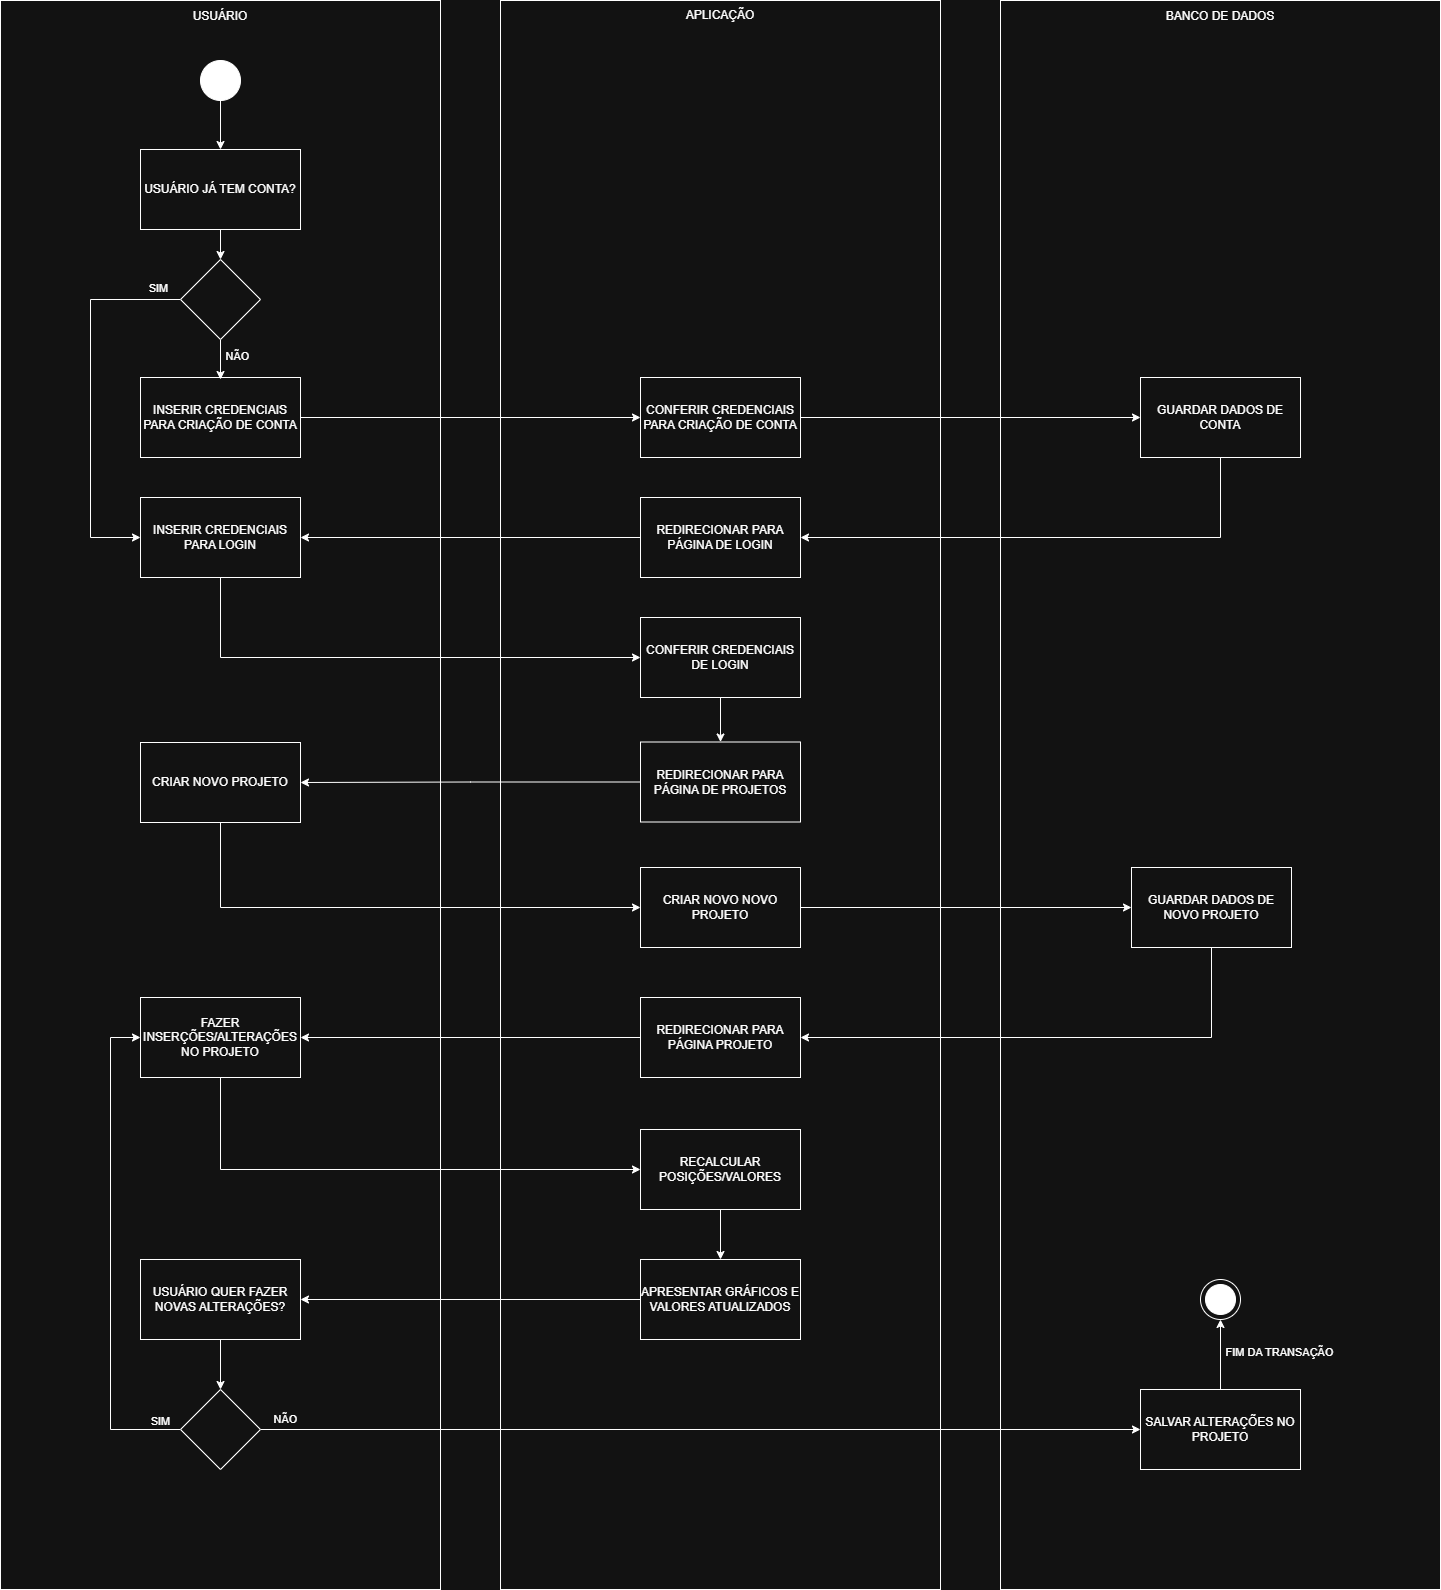

The diagram above was exported from draw.io. Its source (the exported page's mxGraphModel, read from the mxfile embedded in the PNG):
<mxGraphModel dx="1111" dy="465" grid="1" gridSize="10" guides="1" tooltips="1" connect="1" arrows="1" fold="1" page="1" pageScale="1" pageWidth="827" pageHeight="1169" math="0" shadow="0">
  <root>
    <mxCell id="0" />
    <mxCell id="1" parent="0" />
    <mxCell id="Jfa0JcoOYMWeLU39pMLe-7" value="" style="rounded=0;whiteSpace=wrap;html=1;movable=1;resizable=1;rotatable=1;deletable=1;editable=1;locked=0;connectable=1;" parent="1" vertex="1">
      <mxGeometry x="30" y="31" width="440" height="1589" as="geometry" />
    </mxCell>
    <mxCell id="Jfa0JcoOYMWeLU39pMLe-8" value="USUÁRIO" style="text;html=1;whiteSpace=wrap;strokeColor=none;fillColor=none;align=center;verticalAlign=middle;rounded=0;movable=0;resizable=0;rotatable=0;deletable=0;editable=0;locked=1;connectable=0;" parent="1" vertex="1">
      <mxGeometry x="220" y="32" width="60" height="30" as="geometry" />
    </mxCell>
    <mxCell id="Jfa0JcoOYMWeLU39pMLe-11" value="" style="rounded=0;whiteSpace=wrap;html=1;movable=1;resizable=1;rotatable=1;deletable=1;editable=1;locked=0;connectable=1;" parent="1" vertex="1">
      <mxGeometry x="530" y="31" width="440" height="1589" as="geometry" />
    </mxCell>
    <mxCell id="Jfa0JcoOYMWeLU39pMLe-12" value="APLICAÇÃO" style="text;html=1;whiteSpace=wrap;strokeColor=none;fillColor=none;align=center;verticalAlign=middle;rounded=0;movable=0;resizable=0;rotatable=0;deletable=0;editable=0;locked=1;connectable=0;" parent="1" vertex="1">
      <mxGeometry x="720" y="31" width="60" height="30" as="geometry" />
    </mxCell>
    <mxCell id="Jfa0JcoOYMWeLU39pMLe-15" value="" style="rounded=0;whiteSpace=wrap;html=1;movable=1;resizable=1;rotatable=1;deletable=1;editable=1;locked=0;connectable=1;" parent="1" vertex="1">
      <mxGeometry x="1030" y="31" width="440" height="1589" as="geometry" />
    </mxCell>
    <mxCell id="Jfa0JcoOYMWeLU39pMLe-17" value="BANCO DE DADOS" style="text;html=1;whiteSpace=wrap;strokeColor=none;fillColor=none;align=center;verticalAlign=middle;rounded=0;movable=0;resizable=0;rotatable=0;deletable=0;editable=0;locked=1;connectable=0;" parent="1" vertex="1">
      <mxGeometry x="1185" y="32" width="130" height="30" as="geometry" />
    </mxCell>
    <mxCell id="Jfa0JcoOYMWeLU39pMLe-47" style="edgeStyle=orthogonalEdgeStyle;rounded=0;orthogonalLoop=1;jettySize=auto;html=1;exitX=0.5;exitY=1;exitDx=0;exitDy=0;exitPerimeter=0;" parent="1" source="Jfa0JcoOYMWeLU39pMLe-18" edge="1">
      <mxGeometry relative="1" as="geometry">
        <mxPoint x="250" y="180" as="targetPoint" />
      </mxGeometry>
    </mxCell>
    <mxCell id="Jfa0JcoOYMWeLU39pMLe-18" value="" style="verticalLabelPosition=bottom;verticalAlign=top;html=1;shape=mxgraph.flowchart.on-page_reference;fillColor=light-dark(#FFFFFF,#FFFFFF);strokeColor=default;" parent="1" vertex="1">
      <mxGeometry x="230" y="91" width="40" height="40" as="geometry" />
    </mxCell>
    <mxCell id="Jfa0JcoOYMWeLU39pMLe-22" style="edgeStyle=orthogonalEdgeStyle;rounded=0;orthogonalLoop=1;jettySize=auto;html=1;exitX=1;exitY=0.5;exitDx=0;exitDy=0;" parent="1" source="Jfa0JcoOYMWeLU39pMLe-19" target="Jfa0JcoOYMWeLU39pMLe-20" edge="1">
      <mxGeometry relative="1" as="geometry" />
    </mxCell>
    <mxCell id="Jfa0JcoOYMWeLU39pMLe-19" value="INSERIR CREDENCIAIS PARA CRIAÇÃO DE CONTA" style="rounded=0;whiteSpace=wrap;html=1;" parent="1" vertex="1">
      <mxGeometry x="170" y="408" width="160" height="80" as="geometry" />
    </mxCell>
    <mxCell id="Jfa0JcoOYMWeLU39pMLe-24" style="edgeStyle=orthogonalEdgeStyle;rounded=0;orthogonalLoop=1;jettySize=auto;html=1;exitX=1;exitY=0.5;exitDx=0;exitDy=0;" parent="1" source="Jfa0JcoOYMWeLU39pMLe-20" target="Jfa0JcoOYMWeLU39pMLe-23" edge="1">
      <mxGeometry relative="1" as="geometry" />
    </mxCell>
    <mxCell id="Jfa0JcoOYMWeLU39pMLe-20" value="CONFERIR CREDENCIAIS PARA CRIAÇÃO DE CONTA" style="rounded=0;whiteSpace=wrap;html=1;" parent="1" vertex="1">
      <mxGeometry x="670" y="408" width="160" height="80" as="geometry" />
    </mxCell>
    <mxCell id="Jfa0JcoOYMWeLU39pMLe-26" style="edgeStyle=orthogonalEdgeStyle;rounded=0;orthogonalLoop=1;jettySize=auto;html=1;exitX=0.5;exitY=1;exitDx=0;exitDy=0;entryX=1;entryY=0.5;entryDx=0;entryDy=0;" parent="1" source="Jfa0JcoOYMWeLU39pMLe-23" target="Jfa0JcoOYMWeLU39pMLe-25" edge="1">
      <mxGeometry relative="1" as="geometry" />
    </mxCell>
    <mxCell id="Jfa0JcoOYMWeLU39pMLe-23" value="GUARDAR DADOS DE CONTA" style="rounded=0;whiteSpace=wrap;html=1;" parent="1" vertex="1">
      <mxGeometry x="1170" y="408" width="160" height="80" as="geometry" />
    </mxCell>
    <mxCell id="Jfa0JcoOYMWeLU39pMLe-28" style="edgeStyle=orthogonalEdgeStyle;rounded=0;orthogonalLoop=1;jettySize=auto;html=1;exitX=0;exitY=0.5;exitDx=0;exitDy=0;" parent="1" source="Jfa0JcoOYMWeLU39pMLe-25" target="Jfa0JcoOYMWeLU39pMLe-27" edge="1">
      <mxGeometry relative="1" as="geometry" />
    </mxCell>
    <mxCell id="Jfa0JcoOYMWeLU39pMLe-25" value="REDIRECIONAR PARA PÁGINA DE LOGIN" style="rounded=0;whiteSpace=wrap;html=1;" parent="1" vertex="1">
      <mxGeometry x="670" y="528" width="160" height="80" as="geometry" />
    </mxCell>
    <mxCell id="Jfa0JcoOYMWeLU39pMLe-32" style="edgeStyle=orthogonalEdgeStyle;rounded=0;orthogonalLoop=1;jettySize=auto;html=1;exitX=0.5;exitY=1;exitDx=0;exitDy=0;entryX=0;entryY=0.5;entryDx=0;entryDy=0;" parent="1" source="Jfa0JcoOYMWeLU39pMLe-27" target="Jfa0JcoOYMWeLU39pMLe-30" edge="1">
      <mxGeometry relative="1" as="geometry" />
    </mxCell>
    <mxCell id="Jfa0JcoOYMWeLU39pMLe-27" value="INSERIR CREDENCIAIS PARA LOGIN" style="rounded=0;whiteSpace=wrap;html=1;" parent="1" vertex="1">
      <mxGeometry x="170" y="528" width="160" height="80" as="geometry" />
    </mxCell>
    <mxCell id="Jfa0JcoOYMWeLU39pMLe-33" style="edgeStyle=orthogonalEdgeStyle;rounded=0;orthogonalLoop=1;jettySize=auto;html=1;exitX=0.5;exitY=1;exitDx=0;exitDy=0;entryX=0.5;entryY=0;entryDx=0;entryDy=0;" parent="1" source="Jfa0JcoOYMWeLU39pMLe-30" target="Jfa0JcoOYMWeLU39pMLe-31" edge="1">
      <mxGeometry relative="1" as="geometry" />
    </mxCell>
    <mxCell id="Jfa0JcoOYMWeLU39pMLe-30" value="CONFERIR CREDENCIAIS DE LOGIN" style="rounded=0;whiteSpace=wrap;html=1;" parent="1" vertex="1">
      <mxGeometry x="670" y="648" width="160" height="80" as="geometry" />
    </mxCell>
    <mxCell id="Jfa0JcoOYMWeLU39pMLe-35" style="edgeStyle=orthogonalEdgeStyle;rounded=0;orthogonalLoop=1;jettySize=auto;html=1;exitX=0;exitY=0.5;exitDx=0;exitDy=0;entryX=1;entryY=0.5;entryDx=0;entryDy=0;" parent="1" source="Jfa0JcoOYMWeLU39pMLe-31" target="Jfa0JcoOYMWeLU39pMLe-34" edge="1">
      <mxGeometry relative="1" as="geometry" />
    </mxCell>
    <mxCell id="Jfa0JcoOYMWeLU39pMLe-31" value="REDIRECIONAR PARA PÁGINA DE PROJETOS" style="rounded=0;whiteSpace=wrap;html=1;" parent="1" vertex="1">
      <mxGeometry x="670" y="772.5" width="160" height="80" as="geometry" />
    </mxCell>
    <mxCell id="Jfa0JcoOYMWeLU39pMLe-37" style="edgeStyle=orthogonalEdgeStyle;rounded=0;orthogonalLoop=1;jettySize=auto;html=1;exitX=0.5;exitY=1;exitDx=0;exitDy=0;entryX=0;entryY=0.5;entryDx=0;entryDy=0;" parent="1" source="Jfa0JcoOYMWeLU39pMLe-34" target="Jfa0JcoOYMWeLU39pMLe-36" edge="1">
      <mxGeometry relative="1" as="geometry" />
    </mxCell>
    <mxCell id="Jfa0JcoOYMWeLU39pMLe-34" value="CRIAR NOVO PROJETO" style="rounded=0;whiteSpace=wrap;html=1;" parent="1" vertex="1">
      <mxGeometry x="170" y="773" width="160" height="80" as="geometry" />
    </mxCell>
    <mxCell id="Jfa0JcoOYMWeLU39pMLe-39" style="edgeStyle=orthogonalEdgeStyle;rounded=0;orthogonalLoop=1;jettySize=auto;html=1;exitX=1;exitY=0.5;exitDx=0;exitDy=0;" parent="1" source="Jfa0JcoOYMWeLU39pMLe-36" target="Jfa0JcoOYMWeLU39pMLe-40" edge="1">
      <mxGeometry relative="1" as="geometry" />
    </mxCell>
    <mxCell id="Jfa0JcoOYMWeLU39pMLe-36" value="CRIAR NOVO NOVO PROJETO" style="rounded=0;whiteSpace=wrap;html=1;" parent="1" vertex="1">
      <mxGeometry x="670" y="898" width="160" height="80" as="geometry" />
    </mxCell>
    <mxCell id="Jfa0JcoOYMWeLU39pMLe-43" style="edgeStyle=orthogonalEdgeStyle;rounded=0;orthogonalLoop=1;jettySize=auto;html=1;exitX=0;exitY=0.5;exitDx=0;exitDy=0;entryX=1;entryY=0.5;entryDx=0;entryDy=0;" parent="1" source="Jfa0JcoOYMWeLU39pMLe-38" target="Jfa0JcoOYMWeLU39pMLe-42" edge="1">
      <mxGeometry relative="1" as="geometry" />
    </mxCell>
    <mxCell id="Jfa0JcoOYMWeLU39pMLe-38" value="REDIRECIONAR PARA PÁGINA PROJETO" style="rounded=0;whiteSpace=wrap;html=1;" parent="1" vertex="1">
      <mxGeometry x="670" y="1028" width="160" height="80" as="geometry" />
    </mxCell>
    <mxCell id="Jfa0JcoOYMWeLU39pMLe-41" style="edgeStyle=orthogonalEdgeStyle;rounded=0;orthogonalLoop=1;jettySize=auto;html=1;exitX=0.5;exitY=1;exitDx=0;exitDy=0;entryX=1;entryY=0.5;entryDx=0;entryDy=0;" parent="1" source="Jfa0JcoOYMWeLU39pMLe-40" target="Jfa0JcoOYMWeLU39pMLe-38" edge="1">
      <mxGeometry relative="1" as="geometry" />
    </mxCell>
    <mxCell id="Jfa0JcoOYMWeLU39pMLe-40" value="GUARDAR DADOS DE NOVO PROJETO" style="rounded=0;whiteSpace=wrap;html=1;" parent="1" vertex="1">
      <mxGeometry x="1161" y="898" width="160" height="80" as="geometry" />
    </mxCell>
    <mxCell id="f80DcauAPS0QYAW-Sh1p-2" style="edgeStyle=orthogonalEdgeStyle;rounded=0;orthogonalLoop=1;jettySize=auto;html=1;exitX=0.5;exitY=1;exitDx=0;exitDy=0;entryX=0;entryY=0.5;entryDx=0;entryDy=0;" edge="1" parent="1" source="Jfa0JcoOYMWeLU39pMLe-42" target="f80DcauAPS0QYAW-Sh1p-1">
      <mxGeometry relative="1" as="geometry" />
    </mxCell>
    <mxCell id="Jfa0JcoOYMWeLU39pMLe-42" value="FAZER INSERÇÕES/ALTERAÇÕES NO PROJETO" style="rounded=0;whiteSpace=wrap;html=1;" parent="1" vertex="1">
      <mxGeometry x="170" y="1028" width="160" height="80" as="geometry" />
    </mxCell>
    <mxCell id="Jfa0JcoOYMWeLU39pMLe-48" style="edgeStyle=orthogonalEdgeStyle;rounded=0;orthogonalLoop=1;jettySize=auto;html=1;exitX=0.5;exitY=1;exitDx=0;exitDy=0;" parent="1" source="Jfa0JcoOYMWeLU39pMLe-45" edge="1">
      <mxGeometry relative="1" as="geometry">
        <mxPoint x="250" y="290" as="targetPoint" />
      </mxGeometry>
    </mxCell>
    <mxCell id="Jfa0JcoOYMWeLU39pMLe-45" value="USUÁRIO JÁ TEM CONTA?" style="rounded=0;whiteSpace=wrap;html=1;" parent="1" vertex="1">
      <mxGeometry x="170" y="180" width="160" height="80" as="geometry" />
    </mxCell>
    <mxCell id="Jfa0JcoOYMWeLU39pMLe-49" style="edgeStyle=orthogonalEdgeStyle;rounded=0;orthogonalLoop=1;jettySize=auto;html=1;exitX=0.5;exitY=1;exitDx=0;exitDy=0;" parent="1" source="Jfa0JcoOYMWeLU39pMLe-46" edge="1">
      <mxGeometry relative="1" as="geometry">
        <mxPoint x="250" y="410" as="targetPoint" />
      </mxGeometry>
    </mxCell>
    <mxCell id="Jfa0JcoOYMWeLU39pMLe-50" value="NÃO" style="edgeLabel;html=1;align=center;verticalAlign=middle;resizable=0;points=[];" parent="Jfa0JcoOYMWeLU39pMLe-49" vertex="1" connectable="0">
      <mxGeometry x="-0.2" y="2" relative="1" as="geometry">
        <mxPoint x="14" as="offset" />
      </mxGeometry>
    </mxCell>
    <mxCell id="Jfa0JcoOYMWeLU39pMLe-51" style="edgeStyle=orthogonalEdgeStyle;rounded=0;orthogonalLoop=1;jettySize=auto;html=1;exitX=0;exitY=0.5;exitDx=0;exitDy=0;entryX=0;entryY=0.5;entryDx=0;entryDy=0;" parent="1" source="Jfa0JcoOYMWeLU39pMLe-46" target="Jfa0JcoOYMWeLU39pMLe-27" edge="1">
      <mxGeometry relative="1" as="geometry">
        <Array as="points">
          <mxPoint x="120" y="330" />
          <mxPoint x="120" y="568" />
        </Array>
      </mxGeometry>
    </mxCell>
    <mxCell id="Jfa0JcoOYMWeLU39pMLe-52" value="SIM" style="edgeLabel;html=1;align=center;verticalAlign=middle;resizable=0;points=[];" parent="Jfa0JcoOYMWeLU39pMLe-51" vertex="1" connectable="0">
      <mxGeometry x="-0.7831" y="1" relative="1" as="geometry">
        <mxPoint x="18" y="-13" as="offset" />
      </mxGeometry>
    </mxCell>
    <mxCell id="Jfa0JcoOYMWeLU39pMLe-46" value="" style="rhombus;whiteSpace=wrap;html=1;" parent="1" vertex="1">
      <mxGeometry x="210" y="290" width="80" height="80" as="geometry" />
    </mxCell>
    <mxCell id="f80DcauAPS0QYAW-Sh1p-4" style="edgeStyle=orthogonalEdgeStyle;rounded=0;orthogonalLoop=1;jettySize=auto;html=1;exitX=0.5;exitY=1;exitDx=0;exitDy=0;entryX=0.5;entryY=0;entryDx=0;entryDy=0;" edge="1" parent="1" source="f80DcauAPS0QYAW-Sh1p-1" target="f80DcauAPS0QYAW-Sh1p-3">
      <mxGeometry relative="1" as="geometry" />
    </mxCell>
    <mxCell id="f80DcauAPS0QYAW-Sh1p-1" value="RECALCULAR POSIÇÕES/VALORES" style="rounded=0;whiteSpace=wrap;html=1;" vertex="1" parent="1">
      <mxGeometry x="670" y="1160" width="160" height="80" as="geometry" />
    </mxCell>
    <mxCell id="f80DcauAPS0QYAW-Sh1p-8" style="edgeStyle=orthogonalEdgeStyle;rounded=0;orthogonalLoop=1;jettySize=auto;html=1;exitX=0;exitY=0.5;exitDx=0;exitDy=0;entryX=1;entryY=0.5;entryDx=0;entryDy=0;" edge="1" parent="1" source="f80DcauAPS0QYAW-Sh1p-3" target="f80DcauAPS0QYAW-Sh1p-7">
      <mxGeometry relative="1" as="geometry" />
    </mxCell>
    <mxCell id="f80DcauAPS0QYAW-Sh1p-3" value="APRESENTAR GRÁFICOS E VALORES ATUALIZADOS" style="rounded=0;whiteSpace=wrap;html=1;" vertex="1" parent="1">
      <mxGeometry x="670" y="1290" width="160" height="80" as="geometry" />
    </mxCell>
    <mxCell id="f80DcauAPS0QYAW-Sh1p-10" style="edgeStyle=orthogonalEdgeStyle;rounded=0;orthogonalLoop=1;jettySize=auto;html=1;exitX=0;exitY=0.5;exitDx=0;exitDy=0;entryX=0;entryY=0.5;entryDx=0;entryDy=0;" edge="1" parent="1" source="f80DcauAPS0QYAW-Sh1p-5" target="Jfa0JcoOYMWeLU39pMLe-42">
      <mxGeometry relative="1" as="geometry">
        <Array as="points">
          <mxPoint x="140" y="1460" />
          <mxPoint x="140" y="1068" />
        </Array>
      </mxGeometry>
    </mxCell>
    <mxCell id="f80DcauAPS0QYAW-Sh1p-11" value="SIM" style="edgeLabel;html=1;align=center;verticalAlign=middle;resizable=0;points=[];" vertex="1" connectable="0" parent="f80DcauAPS0QYAW-Sh1p-10">
      <mxGeometry x="-0.9146" y="3" relative="1" as="geometry">
        <mxPoint y="-12" as="offset" />
      </mxGeometry>
    </mxCell>
    <mxCell id="f80DcauAPS0QYAW-Sh1p-13" style="edgeStyle=orthogonalEdgeStyle;rounded=0;orthogonalLoop=1;jettySize=auto;html=1;exitX=1;exitY=0.5;exitDx=0;exitDy=0;" edge="1" parent="1" source="f80DcauAPS0QYAW-Sh1p-5" target="f80DcauAPS0QYAW-Sh1p-12">
      <mxGeometry relative="1" as="geometry" />
    </mxCell>
    <mxCell id="f80DcauAPS0QYAW-Sh1p-14" value="NÃO" style="edgeLabel;html=1;align=center;verticalAlign=middle;resizable=0;points=[];" vertex="1" connectable="0" parent="f80DcauAPS0QYAW-Sh1p-13">
      <mxGeometry x="-0.9477" y="3" relative="1" as="geometry">
        <mxPoint x="1" y="-8" as="offset" />
      </mxGeometry>
    </mxCell>
    <mxCell id="f80DcauAPS0QYAW-Sh1p-5" value="" style="rhombus;whiteSpace=wrap;html=1;" vertex="1" parent="1">
      <mxGeometry x="210" y="1420" width="80" height="80" as="geometry" />
    </mxCell>
    <mxCell id="f80DcauAPS0QYAW-Sh1p-9" style="edgeStyle=orthogonalEdgeStyle;rounded=0;orthogonalLoop=1;jettySize=auto;html=1;exitX=0.5;exitY=1;exitDx=0;exitDy=0;entryX=0.5;entryY=0;entryDx=0;entryDy=0;" edge="1" parent="1" source="f80DcauAPS0QYAW-Sh1p-7" target="f80DcauAPS0QYAW-Sh1p-5">
      <mxGeometry relative="1" as="geometry" />
    </mxCell>
    <mxCell id="f80DcauAPS0QYAW-Sh1p-7" value="USUÁRIO QUER FAZER NOVAS ALTERAÇÕES?" style="rounded=0;whiteSpace=wrap;html=1;" vertex="1" parent="1">
      <mxGeometry x="170" y="1290" width="160" height="80" as="geometry" />
    </mxCell>
    <mxCell id="f80DcauAPS0QYAW-Sh1p-12" value="SALVAR ALTERAÇÕES NO PROJETO" style="rounded=0;whiteSpace=wrap;html=1;" vertex="1" parent="1">
      <mxGeometry x="1170" y="1420" width="160" height="80" as="geometry" />
    </mxCell>
    <mxCell id="f80DcauAPS0QYAW-Sh1p-16" value="" style="verticalLabelPosition=bottom;verticalAlign=top;html=1;shape=mxgraph.flowchart.on-page_reference;fillColor=default;strokeColor=default;" vertex="1" parent="1">
      <mxGeometry x="1230" y="1310" width="40" height="40" as="geometry" />
    </mxCell>
    <mxCell id="f80DcauAPS0QYAW-Sh1p-17" value="" style="verticalLabelPosition=bottom;verticalAlign=top;html=1;shape=mxgraph.flowchart.on-page_reference;fillColor=light-dark(#FFFFFF,#FFFFFF);strokeColor=default;" vertex="1" parent="1">
      <mxGeometry x="1235" y="1315" width="30" height="30" as="geometry" />
    </mxCell>
    <mxCell id="f80DcauAPS0QYAW-Sh1p-18" style="edgeStyle=orthogonalEdgeStyle;rounded=0;orthogonalLoop=1;jettySize=auto;html=1;exitX=0.5;exitY=0;exitDx=0;exitDy=0;entryX=0.5;entryY=1;entryDx=0;entryDy=0;entryPerimeter=0;" edge="1" parent="1" source="f80DcauAPS0QYAW-Sh1p-12" target="f80DcauAPS0QYAW-Sh1p-16">
      <mxGeometry relative="1" as="geometry" />
    </mxCell>
    <mxCell id="f80DcauAPS0QYAW-Sh1p-19" value="FIM DA TRANSAÇÃO" style="edgeLabel;html=1;align=center;verticalAlign=middle;resizable=0;points=[];" vertex="1" connectable="0" parent="f80DcauAPS0QYAW-Sh1p-18">
      <mxGeometry x="0.0571" y="4" relative="1" as="geometry">
        <mxPoint x="62" y="-1" as="offset" />
      </mxGeometry>
    </mxCell>
  </root>
</mxGraphModel>